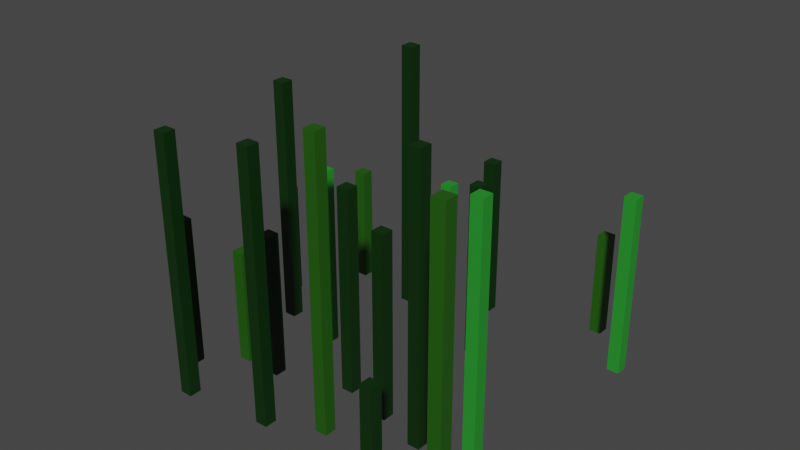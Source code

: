 # Source: reeds.blend  (saved by Blender 3.6.11; exported with 4.5.12 LTS)
import bpy
from mathutils import Matrix  # noqa: F401  (used for matrix-valued properties, if any)

bpy.ops.wm.read_factory_settings(use_empty=True)
scene = bpy.context.scene
scene.name = 'Scene'

# ---- collections
col_collection = bpy.data.collections.new('Collection'); scene.collection.children.link(col_collection)

# ---- materials (node trees are filled in below, after node groups)
mat_material_004 = bpy.data.materials.new('Material.004')
mat_material_004.use_transparent_shadow = False
mat_material = bpy.data.materials.new('Material')
mat_material.use_transparent_shadow = False
mat_material_005 = bpy.data.materials.new('Material.005')
mat_material_005.use_transparent_shadow = False

# ---- material node trees
mat_material_004.use_nodes = True; mat_material_004.node_tree.nodes.clear()
_N = mat_material_004.node_tree.nodes; _L = mat_material_004.node_tree.links
n0 = _N.new('ShaderNodeBsdfPrincipled'); n0.name = 'Principled BSDF'; n0.location = (10, 300)
n0.distribution = 'GGX'
n0.subsurface_method = 'RANDOM_WALK_SKIN'
n0.inputs[0].default_value = (0.001401, 0.02721, 0.0006398, 1.0)
n0.inputs[3].default_value = 1.45
n0.inputs[27].default_value = (0.0, 0.0, 0.0, 1.0)
n0.inputs[28].default_value = 1.0
n1 = _N.new('ShaderNodeOutputMaterial'); n1.name = 'Material Output'; n1.location = (300, 300)
_L.new(n0.outputs[0], n1.inputs[0])
n1.is_active_output = True
mat_material.use_nodes = True; mat_material.node_tree.nodes.clear()
_N = mat_material.node_tree.nodes; _L = mat_material.node_tree.links
n0 = _N.new('ShaderNodeBsdfPrincipled'); n0.name = 'Principled BSDF'; n0.location = (10, 300)
n0.distribution = 'GGX'
n0.subsurface_method = 'RANDOM_WALK_SKIN'
n0.inputs[0].default_value = (0.02084, 0.2957, 0.02647, 1.0)
n0.inputs[3].default_value = 1.45
n0.inputs[27].default_value = (0.0, 0.0, 0.0, 1.0)
n0.inputs[28].default_value = 1.0
n1 = _N.new('ShaderNodeOutputMaterial'); n1.name = 'Material Output'; n1.location = (300, 300)
_L.new(n0.outputs[0], n1.inputs[0])
n1.is_active_output = True
mat_material_005.use_nodes = True; mat_material_005.node_tree.nodes.clear()
_N = mat_material_005.node_tree.nodes; _L = mat_material_005.node_tree.links
n0 = _N.new('ShaderNodeBsdfPrincipled'); n0.name = 'Principled BSDF'; n0.location = (10, 300)
n0.distribution = 'GGX'
n0.subsurface_method = 'RANDOM_WALK_SKIN'
n0.inputs[0].default_value = (0.01592, 0.0985, 0.003402, 1.0)
n0.inputs[3].default_value = 1.45
n0.inputs[27].default_value = (0.0, 0.0, 0.0, 1.0)
n0.inputs[28].default_value = 1.0
n1 = _N.new('ShaderNodeOutputMaterial'); n1.name = 'Material Output'; n1.location = (300, 300)
_L.new(n0.outputs[0], n1.inputs[0])
n1.is_active_output = True

# ---- world
world_world = bpy.data.worlds.new('World'); scene.world = world_world
world_world.use_nodes = True; world_world.node_tree.nodes.clear()
_N = world_world.node_tree.nodes; _L = world_world.node_tree.links
n0 = _N.new('ShaderNodeOutputWorld'); n0.name = 'World Output'; n0.location = (300, 300)
n1 = _N.new('ShaderNodeBackground'); n1.name = 'Background'; n1.location = (10, 300)
n1.inputs[0].default_value = (0.05088, 0.05088, 0.05088, 1.0)
_L.new(n1.outputs[0], n0.inputs[0])
n0.is_active_output = True
world_world.color = (0.05088, 0.05088, 0.05088)
world_world.use_sun_shadow = False
world_world.sun_shadow_jitter_overblur = 0.0

# ---- meshes
me_plane = bpy.data.meshes.new('Plane')
me_plane.from_pydata([(1.0, -0.6381, 1.348), (0.5, -0.6381, 0.8484), (-0.75, -0.6381, 0.3484), (-0.75, -0.6381, -0.1516), (0.25, -0.6381, 0.09837), (-0.25, -0.6381, -0.4016), (-0.375, -0.6381, 0.8484), (-0.375, -0.6381, -0.1516), (-3.725e-09, -0.6381, -0.2766), (-3.725e-09, -0.6381, 0.7234), (0.5, -0.6381, 1.223), (-0.625, -0.6381, 0.8484), (-0.125, -0.6381, 1.098), (-0.75, -0.6381, 0.9734), (0.25, -0.6381, 0.7234), (0.75, -0.6381, 0.7234), (0.875, -0.6381, -0.2766), (0.625, -0.6381, -0.5266), (-0.375, -0.6381, 0.4734), (0.125, -0.6381, 0.9734), (-0.625, -0.6381, 1.223), (-0.875, -0.6381, 0.2234), (0.9375, -0.6381, 1.348), (-0.4375, -0.6381, 0.8484), (-3.725e-09, -0.6381, -0.3391), (-3.725e-09, -0.6381, 0.6609), (-0.6875, -0.6381, 0.3484), (0.5, -0.6381, 1.161), (-0.6875, -0.6381, -0.1516), (-0.1875, -0.6381, 1.098), (-0.75, -0.6381, 0.4109), (-0.25, -0.6381, -0.3391), (-0.3125, -0.6381, -0.1516), (1.0, -0.6381, 1.286), (0.5, -0.6381, 0.7859), (0.4375, -0.6381, 0.8484), (-0.5625, -0.6381, 0.8484), (0.25, -0.6381, 0.03587), (0.1875, -0.6381, 0.09837), (-0.75, -0.6381, -0.2141), (-0.75, -0.6381, 1.036), (0.25, -0.6381, 0.7859), (0.75, -0.6381, 0.7859), (-0.3125, -0.6381, -0.4016), (0.875, -0.6381, -0.2141), (0.8125, -0.6381, -0.2766), (0.625, -0.6381, -0.4641), (0.5625, -0.6381, -0.5266), (-0.0625, -0.6381, 0.7234), (-0.375, -0.6381, 0.7859), (-0.375, -0.6381, 0.4109), (-0.4375, -0.6381, 0.4734), (0.6875, -0.6381, 0.7234), (0.1875, -0.6381, 0.7234), (0.125, -0.6381, 1.036), (0.0625, -0.6381, 0.9734), (0.5625, -0.6381, 1.223), (-0.625, -0.6381, 0.7859), (-0.625, -0.6381, 1.161), (-0.5625, -0.6381, 1.223), (-0.8125, -0.6381, 0.9734), (-0.125, -0.6381, 1.161), (-0.875, -0.6381, 0.1609), (-0.9375, -0.6381, 0.2234), (-0.375, -0.6381, -0.08913), (0.0625, -0.6381, -0.2766), (-0.6875, -0.6381, 0.4109), (0.1875, -0.6381, 0.03587), (0.0625, -0.6381, -0.3391), (-0.9375, -0.6381, 0.1609), (-0.6875, -0.6381, -0.2141), (-0.1875, -0.6381, 1.161), (-0.8125, -0.6381, 1.036), (-0.5625, -0.6381, 0.7859), (0.5625, -0.6381, 1.161), (0.9375, -0.6381, 1.286), (0.0625, -0.6381, 1.036), (0.1875, -0.6381, 0.7859), (0.4375, -0.6381, 0.7859), (0.6875, -0.6381, 0.7859), (-0.4375, -0.6381, 0.4109), (-0.4375, -0.6381, 0.7859), (0.5625, -0.6381, -0.4641), (0.8125, -0.6381, -0.2141), (-0.3125, -0.6381, -0.3391), (-0.0625, -0.6381, 0.6609), (-0.5625, -0.6381, 1.161), (-0.3125, -0.6381, -0.08913), (0.5, 0.784, 0.8484), (0.5, 0.784, 0.7859), (0.4375, 0.784, 0.8484), (0.4375, 0.784, 0.7859), (-0.375, 0.2983, 0.4734), (-0.375, 0.2983, 0.4109), (-0.4375, 0.2983, 0.4734), (-0.4375, 0.2983, 0.4109), (0.0625, 0.2063, -0.2766), (-3.725e-09, 0.2063, -0.2766), (-3.725e-09, 0.2063, -0.3391), (0.0625, 0.2063, -0.3391), (0.875, 0.2872, -0.2141), (0.875, 0.2872, -0.2766), (0.8125, 0.2872, -0.2766), (0.8125, 0.2872, -0.2141), (0.9375, 0.9049, 1.348), (1.0, 0.9049, 1.348), (1.0, 0.9049, 1.286), (0.9375, 0.9049, 1.286), (0.75, 0.6276, 0.7859), (0.75, 0.6276, 0.7234), (0.6875, 0.6276, 0.7234), (0.6875, 0.6276, 0.7859), (0.25, 0.2714, 0.09837), (0.25, 0.2714, 0.03587), (0.1875, 0.2714, 0.09837), (0.1875, 0.2714, 0.03587), (-0.6875, -0.02087, -0.1516), (-0.75, -0.02087, -0.1516), (-0.75, -0.02087, -0.2141), (-0.6875, -0.02087, -0.2141), (-0.25, -0.03222, -0.3391), (-0.25, -0.03222, -0.4016), (-0.3125, -0.03222, -0.4016), (-0.3125, -0.03222, -0.3391), (-0.75, 0.1341, 1.036), (-0.75, 0.1341, 0.9734), (-0.8125, 0.1341, 0.9734), (-0.8125, 0.1341, 1.036), (-0.6875, 0.647, 0.3484), (-0.75, 0.647, 0.3484), (-0.75, 0.647, 0.4109), (-0.6875, 0.647, 0.4109), (-0.375, 0.1071, 0.8484), (-0.4375, 0.1071, 0.8484), (-0.375, 0.1071, 0.7859), (-0.4375, 0.1071, 0.7859), (-3.725e-09, 0.412, 0.7234), (-3.725e-09, 0.412, 0.6609), (-0.0625, 0.412, 0.7234), (-0.0625, 0.412, 0.6609), (-0.125, 0.7221, 1.161), (-0.125, 0.7221, 1.098), (-0.1875, 0.7221, 1.098), (-0.1875, 0.7221, 1.161), (0.25, 0.3066, 0.7859), (0.25, 0.3066, 0.7234), (0.1875, 0.3066, 0.7234), (0.1875, 0.3066, 0.7859), (0.125, 0.8135, 1.036), (0.125, 0.8135, 0.9734), (0.0625, 0.8135, 0.9734), (0.0625, 0.8135, 1.036), (0.5625, -0.087, 1.223), (0.5, -0.087, 1.223), (0.5, -0.087, 1.161), (0.5625, -0.087, 1.161), (-0.5625, -0.04433, 0.8484), (-0.625, -0.04433, 0.8484), (-0.625, -0.04433, 0.7859), (-0.5625, -0.04433, 0.7859), (0.625, -0.09305, -0.4641), (0.625, -0.09305, -0.5266), (0.5625, -0.09305, -0.5266), (0.5625, -0.09305, -0.4641), (-0.3125, 0.7733, -0.1516), (-0.375, 0.7733, -0.1516), (-0.375, 0.7733, -0.08913), (-0.3125, 0.7733, -0.08913), (-0.875, -0.03731, 0.2234), (-0.875, -0.03731, 0.1609), (-0.9375, -0.03731, 0.2234), (-0.9375, -0.03731, 0.1609), (-0.5625, 0.6832, 1.223), (-0.625, 0.6832, 1.223), (-0.625, 0.6832, 1.161), (-0.5625, 0.6832, 1.161)], [], [(84, 31, 120, 123), (83, 44, 100, 103), (47, 82, 163, 162), (15, 52, 110, 109), (53, 77, 147, 146), (55, 76, 151, 150), (40, 13, 125, 124), (29, 71, 143, 142), (26, 2, 129, 128), (37, 67, 115, 113), (8, 65, 96, 97), (62, 69, 171, 169), (3, 28, 116, 117), (73, 57, 158, 159), (56, 74, 155, 152), (0, 33, 106, 105), (34, 78, 91, 89), (51, 18, 92, 94), (49, 81, 135, 134), (9, 25, 137, 136), (86, 58, 174, 175), (7, 64, 166, 165), (90, 88, 89, 91), (78, 35, 90, 91), (35, 1, 88, 90), (1, 34, 89, 88), (94, 92, 93, 95), (18, 50, 93, 92), (50, 80, 95, 93), (80, 51, 94, 95), (97, 96, 99, 98), (68, 24, 98, 99), (24, 8, 97, 98), (65, 68, 99, 96), (103, 100, 101, 102), (16, 45, 102, 101), (44, 16, 101, 100), (45, 83, 103, 102), (104, 105, 106, 107), (33, 75, 107, 106), (22, 0, 105, 104), (75, 22, 104, 107), (111, 108, 109, 110), (42, 15, 109, 108), (52, 79, 111, 110), (79, 42, 108, 111), (114, 112, 113, 115), (67, 38, 114, 115), (38, 4, 112, 114), (4, 37, 113, 112), (117, 116, 119, 118), (39, 3, 117, 118), (28, 70, 119, 116), (70, 39, 118, 119), (123, 120, 121, 122), (31, 5, 121, 120), (43, 84, 123, 122), (5, 43, 122, 121), (127, 124, 125, 126), (72, 40, 124, 127), (13, 60, 126, 125), (60, 72, 127, 126), (130, 131, 128, 129), (2, 30, 130, 129), (30, 66, 131, 130), (66, 26, 128, 131), (133, 132, 134, 135), (81, 23, 133, 135), (23, 6, 132, 133), (6, 49, 134, 132), (138, 136, 137, 139), (25, 85, 139, 137), (48, 9, 136, 138), (85, 48, 138, 139), (143, 140, 141, 142), (12, 29, 142, 141), (71, 61, 140, 143), (61, 12, 141, 140), (147, 144, 145, 146), (77, 41, 144, 147), (14, 53, 146, 145), (41, 14, 145, 144), (151, 148, 149, 150), (19, 55, 150, 149), (76, 54, 148, 151), (54, 19, 149, 148), (153, 152, 155, 154), (27, 10, 153, 154), (74, 27, 154, 155), (10, 56, 152, 153), (157, 156, 159, 158), (57, 11, 157, 158), (36, 73, 159, 156), (11, 36, 156, 157), (163, 160, 161, 162), (17, 47, 162, 161), (82, 46, 160, 163), (46, 17, 161, 160), (166, 167, 164, 165), (64, 87, 167, 166), (87, 32, 164, 167), (32, 7, 165, 164), (170, 168, 169, 171), (69, 63, 170, 171), (63, 21, 168, 170), (21, 62, 169, 168), (173, 172, 175, 174), (58, 20, 173, 174), (20, 59, 172, 173), (59, 86, 175, 172)])
me_plane.polygons.foreach_set('material_index', [1, 1, 2, 1, 0, 2, 0, 0, 0, 0, 0, 0, 2, 2, 0, 2, 0, 1, 0, 0, 0, 0, 0, 0, 0, 0, 1, 1, 1, 1, 0, 0, 0, 0, 1, 1, 1, 1, 2, 2, 2, 2, 1, 1, 1, 1, 0, 0, 0, 0, 2, 2, 2, 2, 1, 1, 1, 1, 0, 0, 0, 0, 0, 0, 0, 0, 0, 0, 0, 0, 0, 0, 0, 0, 0, 0, 0, 0, 0, 0, 0, 0, 2, 2, 2, 2, 0, 0, 0, 0, 2, 2, 2, 2, 2, 2, 2, 2, 0, 0, 0, 0, 0, 0, 0, 0, 0, 0, 0, 0])
_uv = me_plane.uv_layers.new(name='UVMap')
_uv.uv.foreach_set('vector', [0.3438, 0.8438, 0.375, 0.8438, 0.375, 0.8438, 0.3438, 0.8438, 0.9062, 0.7812, 0.9375, 0.7812, 0.9375, 0.7812, 0.9062, 0.7812, 0.7812, 0.9375, 0.7812, 0.9062, 0.7812, 0.9062, 0.7812, 0.9375, 0.875, 0.3125, 0.8438, 0.3125, 0.8438, 0.3125, 0.875, 0.3125, 0.5938, 0.3125, 0.5938, 0.2812, 0.5938, 0.2812, 0.5938, 0.3125, 0.5312, 0.1875, 0.5312, 0.1562, 0.5312, 0.1562, 0.5312, 0.1875, 0.125, 0.1562, 0.125, 0.1875, 0.125, 0.1875, 0.125, 0.1562, 0.4062, 0.125, 0.4062, 0.09375, 0.4062, 0.09375, 0.4062, 0.125, 0.1562, 0.5, 0.125, 0.5, 0.125, 0.5, 0.1562, 0.5, 0.625, 0.6562, 0.5938, 0.6562, 0.5938, 0.6562, 0.625, 0.6562, 0.5, 0.8125, 0.5312, 0.8125, 0.5312, 0.8125, 0.5, 0.8125, 0.0625, 0.5938, 0.03125, 0.5938, 0.03125, 0.5938, 0.0625, 0.5938, 0.125, 0.75, 0.1562, 0.75, 0.1562, 0.75, 0.125, 0.75, 0.2188, 0.2812, 0.1875, 0.2812, 0.1875, 0.2812, 0.2188, 0.2812, 0.7812, 0.0625, 0.7812, 0.09375, 0.7812, 0.09375, 0.7812, 0.0625, 0.0, 0.0, 0.0, 0.0, 0.0, 0.0, 0.0, 0.0, 0.75, 0.2812, 0.7188, 0.2812, 0.7188, 0.2812, 0.75, 0.2812, 0.2812, 0.4375, 0.3125, 0.4375, 0.3125, 0.4375, 0.2812, 0.4375, 0.3125, 0.2812, 0.2812, 0.2812, 0.2812, 0.2812, 0.3125, 0.2812, 0.5, 0.3125, 0.5, 0.3438, 0.5, 0.3438, 0.5, 0.3125, 0.2188, 0.09375, 0.1875, 0.09375, 0.1875, 0.09375, 0.2188, 0.09375, 0.3125, 0.75, 0.3125, 0.7188, 0.3125, 0.7188, 0.3125, 0.75, 0.7188, 0.25, 0.75, 0.25, 0.75, 0.2812, 0.7188, 0.2812, 0.7188, 0.2812, 0.7188, 0.25, 0.7188, 0.25, 0.7188, 0.2812, 0.7188, 0.25, 0.75, 0.25, 0.75, 0.25, 0.7188, 0.25, 0.75, 0.25, 0.75, 0.2812, 0.75, 0.2812, 0.75, 0.25, 0.2812, 0.4375, 0.3125, 0.4375, 0.3125, 0.4688, 0.2812, 0.4688, 0.3125, 0.4375, 0.3125, 0.4688, 0.3125, 0.4688, 0.3125, 0.4375, 0.3125, 0.4688, 0.2812, 0.4688, 0.2812, 0.4688, 0.3125, 0.4688, 0.2812, 0.4688, 0.2812, 0.4375, 0.2812, 0.4375, 0.2812, 0.4688, 0.5, 0.8125, 0.5312, 0.8125, 0.5312, 0.8438, 0.5, 0.8438, 0.5312, 0.8438, 0.5, 0.8438, 0.5, 0.8438, 0.5312, 0.8438, 0.5, 0.8438, 0.5, 0.8125, 0.5, 0.8125, 0.5, 0.8438, 0.5312, 0.8125, 0.5312, 0.8438, 0.5312, 0.8438, 0.5312, 0.8125, 0.9062, 0.7812, 0.9375, 0.7812, 0.9375, 0.8125, 0.9062, 0.8125, 0.9375, 0.8125, 0.9062, 0.8125, 0.9062, 0.8125, 0.9375, 0.8125, 0.9375, 0.7812, 0.9375, 0.8125, 0.9375, 0.8125, 0.9375, 0.7812, 0.9062, 0.8125, 0.9062, 0.7812, 0.9062, 0.7812, 0.9062, 0.8125, 0.9688, 0.0, 1.0, 0.0, 1.0, 0.03125, 0.9688, 0.03125, 1.0, 0.03125, 0.9688, 0.03125, 0.9688, 0.03125, 1.0, 0.03125, 0.0, 0.0, 0.0, 0.0, 0.0, 0.0, 0.0, 0.0, 0.9688, 0.03125, 0.9688, 0.0, 0.9688, 0.0, 0.9688, 0.03125, 0.8438, 0.2812, 0.875, 0.2812, 0.875, 0.3125, 0.8438, 0.3125, 0.875, 0.2812, 0.875, 0.3125, 0.875, 0.3125, 0.875, 0.2812, 0.8438, 0.3125, 0.8438, 0.2812, 0.8438, 0.2812, 0.8438, 0.3125, 0.8438, 0.2812, 0.875, 0.2812, 0.875, 0.2812, 0.8438, 0.2812, 0.5938, 0.625, 0.625, 0.625, 0.625, 0.6562, 0.5938, 0.6562, 0.5938, 0.6562, 0.5938, 0.625, 0.5938, 0.625, 0.5938, 0.6562, 0.5938, 0.625, 0.625, 0.625, 0.625, 0.625, 0.5938, 0.625, 0.625, 0.625, 0.625, 0.6562, 0.625, 0.6562, 0.625, 0.625, 0.125, 0.75, 0.1562, 0.75, 0.1562, 0.7812, 0.125, 0.7812, 0.125, 0.7812, 0.125, 0.75, 0.125, 0.75, 0.125, 0.7812, 0.1562, 0.75, 0.1562, 0.7812, 0.1562, 0.7812, 0.1562, 0.75, 0.1562, 0.7812, 0.125, 0.7812, 0.125, 0.7812, 0.1562, 0.7812, 0.3438, 0.8438, 0.375, 0.8438, 0.375, 0.875, 0.3438, 0.875, 0.375, 0.8438, 0.375, 0.875, 0.375, 0.875, 0.375, 0.8438, 0.3438, 0.875, 0.3438, 0.8438, 0.3438, 0.8438, 0.3438, 0.875, 0.375, 0.875, 0.3438, 0.875, 0.3438, 0.875, 0.375, 0.875, 0.09375, 0.1562, 0.125, 0.1562, 0.125, 0.1875, 0.09375, 0.1875, 0.09375, 0.1562, 0.125, 0.1562, 0.125, 0.1562, 0.09375, 0.1562, 0.125, 0.1875, 0.09375, 0.1875, 0.09375, 0.1875, 0.125, 0.1875, 0.09375, 0.1875, 0.09375, 0.1562, 0.09375, 0.1562, 0.09375, 0.1875, 0.125, 0.4688, 0.1562, 0.4688, 0.1562, 0.5, 0.125, 0.5, 0.125, 0.5, 0.125, 0.4688, 0.125, 0.4688, 0.125, 0.5, 0.125, 0.4688, 0.1562, 0.4688, 0.1562, 0.4688, 0.125, 0.4688, 0.1562, 0.4688, 0.1562, 0.5, 0.1562, 0.5, 0.1562, 0.4688, 0.2812, 0.25, 0.3125, 0.25, 0.3125, 0.2812, 0.2812, 0.2812, 0.2812, 0.2812, 0.2812, 0.25, 0.2812, 0.25, 0.2812, 0.2812, 0.2812, 0.25, 0.3125, 0.25, 0.3125, 0.25, 0.2812, 0.25, 0.3125, 0.25, 0.3125, 0.2812, 0.3125, 0.2812, 0.3125, 0.25, 0.4688, 0.3125, 0.5, 0.3125, 0.5, 0.3438, 0.4688, 0.3438, 0.5, 0.3438, 0.4688, 0.3438, 0.4688, 0.3438, 0.5, 0.3438, 0.4688, 0.3125, 0.5, 0.3125, 0.5, 0.3125, 0.4688, 0.3125, 0.4688, 0.3438, 0.4688, 0.3125, 0.4688, 0.3125, 0.4688, 0.3438, 0.4062, 0.09375, 0.4375, 0.09375, 0.4375, 0.125, 0.4062, 0.125, 0.4375, 0.125, 0.4062, 0.125, 0.4062, 0.125, 0.4375, 0.125, 0.4062, 0.09375, 0.4375, 0.09375, 0.4375, 0.09375, 0.4062, 0.09375, 0.4375, 0.09375, 0.4375, 0.125, 0.4375, 0.125, 0.4375, 0.09375, 0.5938, 0.2812, 0.625, 0.2812, 0.625, 0.3125, 0.5938, 0.3125, 0.5938, 0.2812, 0.625, 0.2812, 0.625, 0.2812, 0.5938, 0.2812, 0.625, 0.3125, 0.5938, 0.3125, 0.5938, 0.3125, 0.625, 0.3125, 0.625, 0.2812, 0.625, 0.3125, 0.625, 0.3125, 0.625, 0.2812, 0.5312, 0.1562, 0.5625, 0.1562, 0.5625, 0.1875, 0.5312, 0.1875, 0.5625, 0.1875, 0.5312, 0.1875, 0.5312, 0.1875, 0.5625, 0.1875, 0.5312, 0.1562, 0.5625, 0.1562, 0.5625, 0.1562, 0.5312, 0.1562, 0.5625, 0.1562, 0.5625, 0.1875, 0.5625, 0.1875, 0.5625, 0.1562, 0.75, 0.0625, 0.7812, 0.0625, 0.7812, 0.09375, 0.75, 0.09375, 0.75, 0.09375, 0.75, 0.0625, 0.75, 0.0625, 0.75, 0.09375, 0.7812, 0.09375, 0.75, 0.09375, 0.75, 0.09375, 0.7812, 0.09375, 0.75, 0.0625, 0.7812, 0.0625, 0.7812, 0.0625, 0.75, 0.0625, 0.1875, 0.25, 0.2188, 0.25, 0.2188, 0.2812, 0.1875, 0.2812, 0.1875, 0.2812, 0.1875, 0.25, 0.1875, 0.25, 0.1875, 0.2812, 0.2188, 0.25, 0.2188, 0.2812, 0.2188, 0.2812, 0.2188, 0.25, 0.1875, 0.25, 0.2188, 0.25, 0.2188, 0.25, 0.1875, 0.25, 0.7812, 0.9062, 0.8125, 0.9062, 0.8125, 0.9375, 0.7812, 0.9375, 0.8125, 0.9375, 0.7812, 0.9375, 0.7812, 0.9375, 0.8125, 0.9375, 0.7812, 0.9062, 0.8125, 0.9062, 0.8125, 0.9062, 0.7812, 0.9062, 0.8125, 0.9062, 0.8125, 0.9375, 0.8125, 0.9375, 0.8125, 0.9062, 0.3125, 0.7188, 0.3438, 0.7188, 0.3438, 0.75, 0.3125, 0.75, 0.3125, 0.7188, 0.3438, 0.7188, 0.3438, 0.7188, 0.3125, 0.7188, 0.3438, 0.7188, 0.3438, 0.75, 0.3438, 0.75, 0.3438, 0.7188, 0.3438, 0.75, 0.3125, 0.75, 0.3125, 0.75, 0.3438, 0.75, 0.03125, 0.5625, 0.0625, 0.5625, 0.0625, 0.5938, 0.03125, 0.5938, 0.03125, 0.5938, 0.03125, 0.5625, 0.03125, 0.5625, 0.03125, 0.5938, 0.03125, 0.5625, 0.0625, 0.5625, 0.0625, 0.5625, 0.03125, 0.5625, 0.0625, 0.5625, 0.0625, 0.5938, 0.0625, 0.5938, 0.0625, 0.5625, 0.1875, 0.0625, 0.2188, 0.0625, 0.2188, 0.09375, 0.1875, 0.09375, 0.1875, 0.09375, 0.1875, 0.0625, 0.1875, 0.0625, 0.1875, 0.09375, 0.1875, 0.0625, 0.2188, 0.0625, 0.2188, 0.0625, 0.1875, 0.0625, 0.2188, 0.0625, 0.2188, 0.09375, 0.2188, 0.09375, 0.2188, 0.0625])
me_plane.materials.append(mat_material_004)
me_plane.materials.append(mat_material)
me_plane.materials.append(mat_material_005)
me_plane.update()

# ---- objects
ob_reeds = bpy.data.objects.new('Reeds', me_plane)

# ---- transforms, parenting, visibility, modifiers, constraints
ob_reeds.location = (9.554, -3.675e-07, 2.735)
ob_reeds.rotation_euler = (1.571, 2.22e-16, 2.22e-16)

# ---- collection membership
col_collection.objects.link(ob_reeds)

# ---- scene / render settings (as saved in the file)
scene.frame_start = 1; scene.frame_end = 250; scene.frame_set(1)
scene.render.engine = 'BLENDER_EEVEE_NEXT'
scene.cycles.sampling_pattern = 'TABULATED_SOBOL'
scene.view_settings.view_transform = 'Filmic'
bpy.context.view_layer.update()

# ---- added for rendering (the .blend has no active camera and no usable light): camera, sun
cam_auto = bpy.data.cameras.new('AutoCamera')
cam_auto.lens = 50.0
cam_auto.sensor_width = 36.0
cam_auto.clip_end = 1000.0
ob_auto_camera = bpy.data.objects.new('AutoCamera', cam_auto)
scene.collection.objects.link(ob_auto_camera)
ob_auto_camera.location = (12.459, -3.85997, 5.16821)
ob_auto_camera.rotation_euler = (1.09748, -7.21219e-08, 0.694738)
scene.camera = ob_auto_camera
light_auto_sun = bpy.data.lights.new('AutoSun', 'SUN')
light_auto_sun.energy = 3.0
light_auto_sun.angle = 0.0523599
ob_auto_sun = bpy.data.objects.new('AutoSun', light_auto_sun)
scene.collection.objects.link(ob_auto_sun)
ob_auto_sun.rotation_euler = (0.872665, 0.174533, 0.523599)
bpy.context.view_layer.update()
